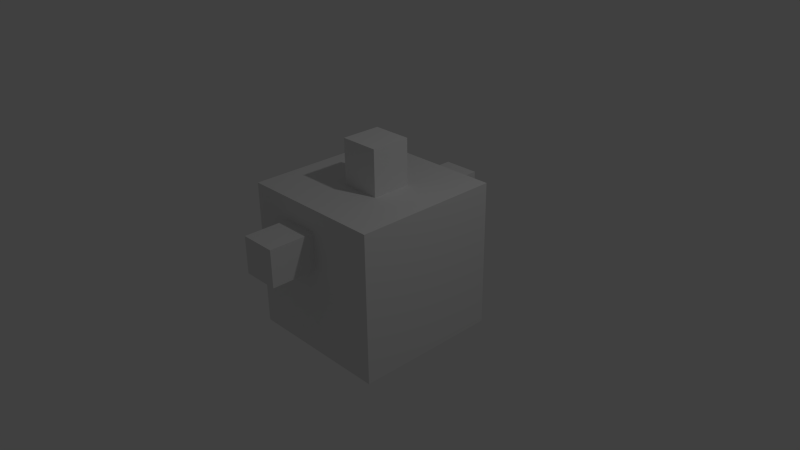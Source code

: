 # Source: habitacion_1.blend  (saved by Blender 2.76.0; exported with 4.5.12 LTS)
import bpy
from mathutils import Matrix  # noqa: F401  (used for matrix-valued properties, if any)

bpy.ops.wm.read_factory_settings(use_empty=True)
scene = bpy.context.scene
scene.name = 'Scene'

# ---- collections
col_collection_1 = bpy.data.collections.new('Collection 1'); scene.collection.children.link(col_collection_1)

# ---- materials (node trees are filled in below, after node groups)
mat_material = bpy.data.materials.new('Material')
mat_material.alpha_threshold = 0.0
mat_material.use_transparent_shadow = False
mat_material.roughness = 0.5
mat_material.line_color = (0.0, 0.0, 0.0, 1.0)

# ---- material node trees

# ---- world
world_world = bpy.data.worlds.new('World'); scene.world = world_world
world_world.color = (0.05088, 0.05088, 0.05088)
world_world.use_sun_shadow = False
world_world.sun_shadow_jitter_overblur = 0.0
world_world.cycles.sampling_method = 'MANUAL'
world_world.cycles.sample_map_resolution = 256

# ---- cameras
cam_camera = bpy.data.cameras.new('Camera')
cam_camera.clip_end = 100.0
cam_camera.lens = 35.0
cam_camera.sensor_width = 32.0
cam_camera.sensor_height = 18.0
cam_camera.ortho_scale = 7.314
cam_camera.dof.focus_distance = 0.0
cam_camera.dof.aperture_fstop = 128.0

# ---- lights
light_lamp = bpy.data.lights.new('Lamp', 'POINT')
light_lamp.transmission_factor = 0.0
light_lamp.cutoff_distance = 30.0
light_lamp.energy = 100.0
light_lamp.shadow_buffer_clip_start = 1.001
light_lamp.shadow_soft_size = 0.1
light_lamp.shadow_maximum_resolution = 0.006
light_lamp.use_absolute_resolution = True
light_lamp.cycles.use_multiple_importance_sampling = False

# ---- meshes
me_cube_008 = bpy.data.meshes.new('Cube.008')
me_cube_008.from_pydata([(-0.4222, -1.221, 0.1895), (-0.4222, -1.221, 0.6895), (0.07782, -1.221, 0.1895), (0.07782, -1.221, 0.6895)], [], [(1, 3, 2, 0)])
me_cube_008.materials.append(mat_material)
me_cube_008.use_remesh_preserve_volume = False
me_cube_008.use_remesh_preserve_attributes = False
me_cube_008.use_mirror_vertex_groups = False
me_cube_008.update()
me_cube_007 = bpy.data.meshes.new('Cube.007')
me_cube_007.from_pydata([(-0.3107, 1.289, 0.2006), (-0.3107, 1.289, 0.7006), (0.1893, 1.289, 0.2006), (0.1893, 1.289, 0.7006)], [], [(0, 2, 3, 1)])
me_cube_007.materials.append(mat_material)
me_cube_007.use_remesh_preserve_volume = False
me_cube_007.use_remesh_preserve_attributes = False
me_cube_007.use_mirror_vertex_groups = False
me_cube_007.update()
me_cube_006 = bpy.data.meshes.new('Cube.006')
me_cube_006.from_pydata([(0.3592, 0.2677, 1.216), (0.3592, -0.2677, 1.216), (0.09154, 0.2677, 1.216), (-0.1762, 0.2677, 1.216), (0.09154, -0.2677, 1.216), (-0.1762, -0.2677, 1.216), (0.2254, 0.2677, 1.216), (0.2254, -0.2677, 1.216)], [], [(0, 1, 7, 4, 5, 3, 2, 6)])
me_cube_006.materials.append(mat_material)
me_cube_006.use_remesh_preserve_volume = False
me_cube_006.use_remesh_preserve_attributes = False
me_cube_006.use_mirror_vertex_groups = False
me_cube_006.update()
me_cube = bpy.data.meshes.new('Cube')
me_cube.from_pydata([(1.0, 1.0, -1.0), (1.0, -1.0, -1.0), (-1.0, -1.0, -1.0), (-1.0, 1.0, -1.0), (1.0, 1.0, 1.0), (1.0, -1.0, 1.0), (-1.0, -1.0, 1.0), (-1.0, 1.0, 1.0), (1.788e-07, 1.0, -1.0), (1.0, 1.0, 0.0), (-1.0, 1.0, 0.0), (2.384e-07, 1.0, 1.0), (-0.3107, 1.0, 0.2006), (0.0, -1.0, -1.0), (1.0, -1.0, 0.0), (-1.0, -1.0, 0.0), (-5.364e-07, -1.0, 1.0), (-0.4222, -1.0, 0.1895), (1.0, -1.0, 0.5), (0.5, -1.0, 1.0), (-0.4222, -1.0, 0.6895), (0.07782, -1.0, 0.1895), (0.07782, -1.0, 0.6895), (1.0, 1.0, 0.5), (0.5, 1.0, 1.0), (-0.3107, 1.0, 0.7006), (0.1893, 1.0, 0.2006), (0.1893, 1.0, 0.7006), (0.3592, 0.2677, 1.0), (0.3592, -0.2677, 1.0), (0.09154, 0.2677, 1.0), (-0.1762, 0.2677, 1.0), (0.09154, -0.2677, 1.0), (-0.1762, -0.2677, 1.0), (0.2254, 0.2677, 1.0), (0.2254, -0.2677, 1.0), (-0.4222, -1.621, 0.1895), (-0.4222, -1.621, 0.6895), (0.07782, -1.621, 0.1895), (0.07782, -1.621, 0.6895), (-0.3107, 1.689, 0.2006), (-0.3107, 1.689, 0.7006), (0.1893, 1.689, 0.2006), (0.1893, 1.689, 0.7006), (0.3592, 0.2677, 1.616), (0.3592, -0.2677, 1.616), (0.09154, 0.2677, 1.616), (-0.1762, 0.2677, 1.616), (0.09154, -0.2677, 1.616), (-0.1762, -0.2677, 1.616), (0.2254, 0.2677, 1.616), (0.2254, -0.2677, 1.616)], [], [(0, 8, 3, 2, 13, 1), (16, 6, 33, 32), (17, 15, 6, 16, 20), (2, 3, 10, 7, 6, 15), (12, 10, 3, 8), (9, 26, 12, 8, 0), (11, 7, 10, 12, 25), (22, 20, 16, 19), (1, 13, 17, 21, 14), (13, 2, 15, 17), (18, 22, 19, 5), (14, 21, 22, 18), (23, 27, 26, 9), (4, 24, 27, 23), (24, 11, 25, 27), (19, 16, 32, 35), (11, 24, 34, 30), (6, 7, 31, 33), (4, 5, 29, 28), (24, 4, 28, 34), (5, 19, 35, 29), (7, 11, 30, 31), (22, 21, 38, 39), (17, 20, 37, 36), (21, 17, 36, 38), (20, 22, 39, 37), (25, 12, 40, 41), (27, 25, 41, 43), (12, 26, 42, 40), (26, 27, 43, 42), (35, 32, 48, 51), (31, 30, 46, 47), (29, 35, 51, 45), (32, 33, 49, 48), (34, 28, 44, 50), (33, 31, 47, 49), (30, 34, 50, 46), (28, 29, 45, 44), (1, 14, 18, 5, 4, 23, 9, 0)])
me_cube.materials.append(mat_material)
me_cube.use_remesh_preserve_volume = False
me_cube.use_remesh_preserve_attributes = False
me_cube.use_mirror_vertex_groups = False
me_cube.update()

# ---- objects
ob_cube_003 = bpy.data.objects.new('Cube.003', me_cube_008)
ob_cube_002 = bpy.data.objects.new('Cube.002', me_cube_007)
ob_cube_001 = bpy.data.objects.new('Cube.001', me_cube_006)
ob_cube = bpy.data.objects.new('Cube', me_cube)
ob_lamp = bpy.data.objects.new('Lamp', light_lamp)
ob_camera = bpy.data.objects.new('Camera', cam_camera)

# ---- transforms, parenting, visibility, modifiers, constraints
ob_cube_003.location = (0.0, -0.4, 0.0)
ob_cube_003.lock_rotations_4d = False
ob_cube_003.empty_display_type = 'ARROWS'
ob_cube_003.lineart.crease_threshold = 0.0
ob_cube_002.location = (0.0, 0.4, 0.0)
ob_cube_002.lock_rotations_4d = False
ob_cube_002.empty_display_type = 'ARROWS'
ob_cube_002.lineart.crease_threshold = 0.0
ob_cube_001.location = (0.0, 0.0, 0.4)
ob_cube_001.lock_rotations_4d = False
ob_cube_001.empty_display_type = 'ARROWS'
ob_cube_001.lineart.crease_threshold = 0.0
ob_cube.location = (0.0, 0.0, 0.0)
ob_cube.lock_rotations_4d = False
ob_cube.empty_display_type = 'ARROWS'
ob_cube.lineart.crease_threshold = 0.0
ob_lamp.location = (4.076, 1.005, 5.904)
ob_lamp.rotation_euler = (0.6503, 0.05522, 1.866)
ob_lamp.lock_rotations_4d = False
ob_lamp.empty_display_type = 'ARROWS'
ob_lamp.color = (0.0, 0.0, 0.0, 0.0)
ob_lamp.lineart.crease_threshold = 0.0
ob_camera.location = (7.481, -6.508, 5.344)
ob_camera.rotation_euler = (1.109, 0.01082, 0.8149)
ob_camera.lock_rotations_4d = False
ob_camera.empty_display_type = 'ARROWS'
ob_camera.color = (0.0, 0.0, 0.0, 0.0)
ob_camera.display_type = 'WIRE'
ob_camera.lineart.crease_threshold = 0.0

# ---- collection membership
col_collection_1.objects.link(ob_cube_003)
col_collection_1.objects.link(ob_cube_002)
col_collection_1.objects.link(ob_cube_001)
col_collection_1.objects.link(ob_cube)
col_collection_1.objects.link(ob_lamp)
col_collection_1.objects.link(ob_camera)

# ---- scene / render settings (as saved in the file)
scene.camera = ob_camera
scene.frame_start = 1; scene.frame_end = 250; scene.frame_set(1)
scene.render.engine = 'BLENDER_EEVEE_NEXT'
scene.render.resolution_percentage = 50
scene.render.dither_intensity = 0.0
scene.cycles.use_denoising = False
scene.cycles.samples = 10
scene.cycles.sampling_pattern = 'TABULATED_SOBOL'
scene.cycles.light_sampling_threshold = 0.0
scene.cycles.use_adaptive_sampling = False
scene.cycles.use_light_tree = False
scene.cycles.blur_glossy = 0.0
scene.cycles.pixel_filter_type = 'GAUSSIAN'
scene.cycles.sample_clamp_indirect = 0.0
scene.view_settings.view_transform = 'Standard'
bpy.context.view_layer.update()
